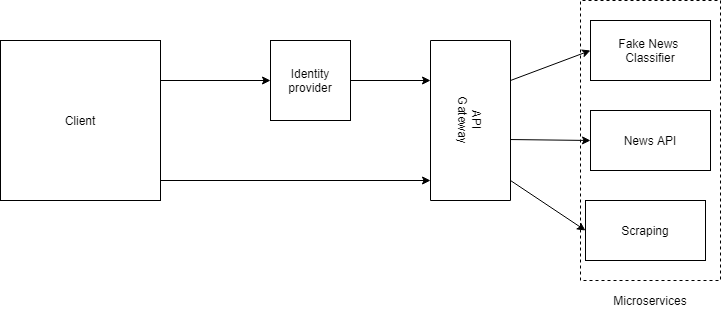

The diagram above was exported from draw.io. Its source (the exported page's mxGraphModel, read from the mxfile embedded in the PNG):
<mxGraphModel dx="1024" dy="592" grid="1" gridSize="10" guides="1" tooltips="1" connect="1" arrows="1" fold="1" page="1" pageScale="1" pageWidth="850" pageHeight="1100" math="0" shadow="0">
  <root>
    <mxCell id="0" />
    <mxCell id="1" parent="0" />
    <mxCell id="rVadXzbb2QZzvTqjjFIX-1" value="Client" style="whiteSpace=wrap;html=1;aspect=fixed;" parent="1" vertex="1">
      <mxGeometry x="10" y="80" width="160" height="160" as="geometry" />
    </mxCell>
    <mxCell id="rVadXzbb2QZzvTqjjFIX-3" value="Identity&lt;br&gt;provider" style="whiteSpace=wrap;html=1;aspect=fixed;" parent="1" vertex="1">
      <mxGeometry x="280" y="80" width="80" height="80" as="geometry" />
    </mxCell>
    <mxCell id="rVadXzbb2QZzvTqjjFIX-4" value="" style="endArrow=classic;html=1;entryX=0;entryY=0.5;entryDx=0;entryDy=0;" parent="1" target="rVadXzbb2QZzvTqjjFIX-3" edge="1">
      <mxGeometry width="50" height="50" relative="1" as="geometry">
        <mxPoint x="170" y="120" as="sourcePoint" />
        <mxPoint x="220" y="70" as="targetPoint" />
      </mxGeometry>
    </mxCell>
    <mxCell id="rVadXzbb2QZzvTqjjFIX-5" value="" style="endArrow=classic;html=1;" parent="1" edge="1">
      <mxGeometry width="50" height="50" relative="1" as="geometry">
        <mxPoint x="170" y="220" as="sourcePoint" />
        <mxPoint x="440" y="220" as="targetPoint" />
      </mxGeometry>
    </mxCell>
    <mxCell id="rVadXzbb2QZzvTqjjFIX-6" value="" style="endArrow=classic;html=1;" parent="1" edge="1">
      <mxGeometry width="50" height="50" relative="1" as="geometry">
        <mxPoint x="360" y="120" as="sourcePoint" />
        <mxPoint x="440" y="120" as="targetPoint" />
      </mxGeometry>
    </mxCell>
    <mxCell id="rVadXzbb2QZzvTqjjFIX-7" value="API&lt;br&gt;Gateway" style="rounded=0;whiteSpace=wrap;html=1;rotation=90;" parent="1" vertex="1">
      <mxGeometry x="400" y="120" width="160" height="80" as="geometry" />
    </mxCell>
    <mxCell id="rVadXzbb2QZzvTqjjFIX-8" value="Fake News&amp;nbsp;&lt;br&gt;Classifier" style="rounded=0;whiteSpace=wrap;html=1;" parent="1" vertex="1">
      <mxGeometry x="600" y="60" width="120" height="60" as="geometry" />
    </mxCell>
    <mxCell id="rVadXzbb2QZzvTqjjFIX-9" value="News API" style="rounded=0;whiteSpace=wrap;html=1;" parent="1" vertex="1">
      <mxGeometry x="600" y="150" width="120" height="60" as="geometry" />
    </mxCell>
    <mxCell id="rVadXzbb2QZzvTqjjFIX-10" value="Scraping" style="rounded=0;whiteSpace=wrap;html=1;" parent="1" vertex="1">
      <mxGeometry x="595" y="240" width="120" height="60" as="geometry" />
    </mxCell>
    <mxCell id="rVadXzbb2QZzvTqjjFIX-11" value="" style="endArrow=classic;html=1;entryX=0;entryY=0.5;entryDx=0;entryDy=0;" parent="1" target="rVadXzbb2QZzvTqjjFIX-8" edge="1">
      <mxGeometry width="50" height="50" relative="1" as="geometry">
        <mxPoint x="520" y="120" as="sourcePoint" />
        <mxPoint x="570" y="70" as="targetPoint" />
      </mxGeometry>
    </mxCell>
    <mxCell id="rVadXzbb2QZzvTqjjFIX-12" value="" style="endArrow=classic;html=1;entryX=0;entryY=0.5;entryDx=0;entryDy=0;exitX=0.619;exitY=0.005;exitDx=0;exitDy=0;exitPerimeter=0;" parent="1" source="rVadXzbb2QZzvTqjjFIX-7" target="rVadXzbb2QZzvTqjjFIX-9" edge="1">
      <mxGeometry width="50" height="50" relative="1" as="geometry">
        <mxPoint x="520" y="185" as="sourcePoint" />
        <mxPoint x="570" y="135" as="targetPoint" />
      </mxGeometry>
    </mxCell>
    <mxCell id="rVadXzbb2QZzvTqjjFIX-13" value="" style="endArrow=classic;html=1;entryX=0;entryY=0.5;entryDx=0;entryDy=0;" parent="1" target="rVadXzbb2QZzvTqjjFIX-10" edge="1">
      <mxGeometry width="50" height="50" relative="1" as="geometry">
        <mxPoint x="520" y="220" as="sourcePoint" />
        <mxPoint x="570" y="170" as="targetPoint" />
      </mxGeometry>
    </mxCell>
    <mxCell id="rVadXzbb2QZzvTqjjFIX-14" value="" style="rounded=0;whiteSpace=wrap;html=1;dashed=1;fillColor=none;direction=south;" parent="1" vertex="1">
      <mxGeometry x="590" y="40" width="140" height="280" as="geometry" />
    </mxCell>
    <mxCell id="rVadXzbb2QZzvTqjjFIX-17" value="Microservices" style="text;html=1;strokeColor=none;fillColor=none;align=center;verticalAlign=middle;whiteSpace=wrap;rounded=0;dashed=1;" parent="1" vertex="1">
      <mxGeometry x="595" y="330" width="130" height="20" as="geometry" />
    </mxCell>
  </root>
</mxGraphModel>